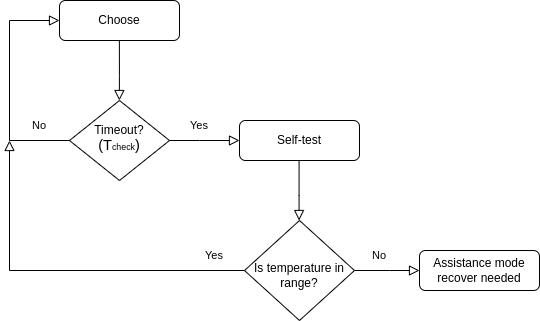

The diagram above was exported from draw.io. Its source (the exported page's mxGraphModel, read from the mxfile embedded in the PNG):
<mxGraphModel dx="358" dy="1923" grid="1" gridSize="10" guides="1" tooltips="1" connect="1" arrows="1" fold="1" page="1" pageScale="1" pageWidth="827" pageHeight="1169" math="0" shadow="0">
  <root>
    <mxCell id="WIyWlLk6GJQsqaUBKTNV-0" />
    <mxCell id="WIyWlLk6GJQsqaUBKTNV-1" parent="WIyWlLk6GJQsqaUBKTNV-0" />
    <mxCell id="BC_7QN4LsepCMmkDR6kh-73" value="Choose" style="rounded=1;whiteSpace=wrap;html=1;fontSize=12;glass=0;strokeWidth=1;shadow=0;" vertex="1" parent="WIyWlLk6GJQsqaUBKTNV-1">
      <mxGeometry x="1300" y="-90" width="120" height="40" as="geometry" />
    </mxCell>
    <mxCell id="BC_7QN4LsepCMmkDR6kh-74" value="Timeout?&lt;br&gt;&lt;span style=&quot;font-family: &amp;#34;arial&amp;#34; ; background-color: transparent ; vertical-align: baseline&quot; id=&quot;docs-internal-guid-dae0b7df-7fff-c4d8-0ab4-3ca7125c2bcb&quot;&gt;&lt;span style=&quot;font-size: 11pt&quot;&gt;(&lt;/span&gt;&lt;span style=&quot;font-size: 11pt ; font-family: &amp;#34;arial&amp;#34; ; background-color: transparent ; vertical-align: baseline&quot; id=&quot;docs-internal-guid-dae0b7df-7fff-c4d8-0ab4-3ca7125c2bcb&quot;&gt;T&lt;/span&gt;&lt;span style=&quot;font-family: &amp;#34;arial&amp;#34; ; background-color: transparent ; vertical-align: baseline ; font-size: 8.8px&quot;&gt;check&lt;/span&gt;&lt;span style=&quot;font-size: 11pt&quot;&gt;)&lt;/span&gt;&lt;/span&gt;" style="rhombus;whiteSpace=wrap;html=1;shadow=0;fontFamily=Helvetica;fontSize=12;align=center;strokeWidth=1;spacing=6;spacingTop=-4;" vertex="1" parent="WIyWlLk6GJQsqaUBKTNV-1">
      <mxGeometry x="1310" y="10" width="100" height="80" as="geometry" />
    </mxCell>
    <mxCell id="BC_7QN4LsepCMmkDR6kh-75" value="" style="rounded=0;html=1;jettySize=auto;orthogonalLoop=1;fontSize=11;endArrow=block;endFill=0;endSize=8;strokeWidth=1;shadow=0;labelBackgroundColor=none;edgeStyle=orthogonalEdgeStyle;" edge="1" parent="WIyWlLk6GJQsqaUBKTNV-1">
      <mxGeometry relative="1" as="geometry">
        <mxPoint x="1359.88" y="-50" as="sourcePoint" />
        <mxPoint x="1359.88" y="10" as="targetPoint" />
        <Array as="points">
          <mxPoint x="1359.88" y="-15" />
        </Array>
      </mxGeometry>
    </mxCell>
    <mxCell id="BC_7QN4LsepCMmkDR6kh-76" value="" style="rounded=0;html=1;jettySize=auto;orthogonalLoop=1;fontSize=11;endArrow=block;endFill=0;endSize=8;strokeWidth=1;shadow=0;labelBackgroundColor=none;edgeStyle=orthogonalEdgeStyle;" edge="1" parent="WIyWlLk6GJQsqaUBKTNV-1">
      <mxGeometry relative="1" as="geometry">
        <mxPoint x="1410" y="50" as="sourcePoint" />
        <mxPoint x="1480" y="50" as="targetPoint" />
        <Array as="points">
          <mxPoint x="1440" y="50" />
          <mxPoint x="1440" y="50" />
        </Array>
      </mxGeometry>
    </mxCell>
    <mxCell id="BC_7QN4LsepCMmkDR6kh-77" value="Self-test" style="rounded=1;whiteSpace=wrap;html=1;fontSize=12;glass=0;strokeWidth=1;shadow=0;" vertex="1" parent="WIyWlLk6GJQsqaUBKTNV-1">
      <mxGeometry x="1480" y="30" width="120" height="40" as="geometry" />
    </mxCell>
    <mxCell id="BC_7QN4LsepCMmkDR6kh-78" value="" style="rounded=0;html=1;jettySize=auto;orthogonalLoop=1;fontSize=11;endArrow=block;endFill=0;endSize=8;strokeWidth=1;shadow=0;labelBackgroundColor=none;edgeStyle=orthogonalEdgeStyle;exitX=0;exitY=0.5;exitDx=0;exitDy=0;" edge="1" parent="WIyWlLk6GJQsqaUBKTNV-1" source="BC_7QN4LsepCMmkDR6kh-74" target="BC_7QN4LsepCMmkDR6kh-73">
      <mxGeometry relative="1" as="geometry">
        <mxPoint x="1359.58" y="90" as="sourcePoint" />
        <mxPoint x="1250" y="-70" as="targetPoint" />
        <Array as="points">
          <mxPoint x="1250" y="50" />
          <mxPoint x="1250" y="-70" />
        </Array>
      </mxGeometry>
    </mxCell>
    <mxCell id="BC_7QN4LsepCMmkDR6kh-79" value="No" style="text;html=1;strokeColor=none;fillColor=none;align=center;verticalAlign=middle;whiteSpace=wrap;rounded=0;fontSize=11;" vertex="1" parent="WIyWlLk6GJQsqaUBKTNV-1">
      <mxGeometry x="1250" y="20" width="60" height="30" as="geometry" />
    </mxCell>
    <mxCell id="BC_7QN4LsepCMmkDR6kh-80" value="Yes" style="text;html=1;strokeColor=none;fillColor=none;align=center;verticalAlign=middle;whiteSpace=wrap;rounded=0;fontSize=11;" vertex="1" parent="WIyWlLk6GJQsqaUBKTNV-1">
      <mxGeometry x="1410" y="20" width="60" height="30" as="geometry" />
    </mxCell>
    <mxCell id="BC_7QN4LsepCMmkDR6kh-81" value="&lt;br&gt;Is temperature in range?" style="rhombus;whiteSpace=wrap;html=1;shadow=0;fontFamily=Helvetica;fontSize=12;align=center;strokeWidth=1;spacing=6;spacingTop=-4;" vertex="1" parent="WIyWlLk6GJQsqaUBKTNV-1">
      <mxGeometry x="1485" y="130" width="110" height="100" as="geometry" />
    </mxCell>
    <mxCell id="BC_7QN4LsepCMmkDR6kh-82" value="" style="rounded=0;html=1;jettySize=auto;orthogonalLoop=1;fontSize=11;endArrow=block;endFill=0;endSize=8;strokeWidth=1;shadow=0;labelBackgroundColor=none;edgeStyle=orthogonalEdgeStyle;" edge="1" parent="WIyWlLk6GJQsqaUBKTNV-1">
      <mxGeometry relative="1" as="geometry">
        <mxPoint x="1539.58" y="70" as="sourcePoint" />
        <mxPoint x="1539.58" y="130" as="targetPoint" />
        <Array as="points">
          <mxPoint x="1539.58" y="105" />
        </Array>
      </mxGeometry>
    </mxCell>
    <mxCell id="BC_7QN4LsepCMmkDR6kh-83" value="" style="rounded=0;html=1;jettySize=auto;orthogonalLoop=1;fontSize=11;endArrow=block;endFill=0;endSize=8;strokeWidth=1;shadow=0;labelBackgroundColor=none;edgeStyle=orthogonalEdgeStyle;exitX=0;exitY=0.5;exitDx=0;exitDy=0;entryX=0;entryY=1;entryDx=0;entryDy=0;" edge="1" parent="WIyWlLk6GJQsqaUBKTNV-1" source="BC_7QN4LsepCMmkDR6kh-81" target="BC_7QN4LsepCMmkDR6kh-79">
      <mxGeometry relative="1" as="geometry">
        <mxPoint x="1400" y="150" as="sourcePoint" />
        <mxPoint x="1400" y="210" as="targetPoint" />
        <Array as="points">
          <mxPoint x="1250" y="180" />
        </Array>
      </mxGeometry>
    </mxCell>
    <mxCell id="BC_7QN4LsepCMmkDR6kh-84" value="Yes" style="text;html=1;strokeColor=none;fillColor=none;align=center;verticalAlign=middle;whiteSpace=wrap;rounded=0;fontSize=11;" vertex="1" parent="WIyWlLk6GJQsqaUBKTNV-1">
      <mxGeometry x="1425" y="150" width="60" height="30" as="geometry" />
    </mxCell>
    <mxCell id="BC_7QN4LsepCMmkDR6kh-85" value="" style="rounded=0;html=1;jettySize=auto;orthogonalLoop=1;fontSize=11;endArrow=block;endFill=0;endSize=8;strokeWidth=1;shadow=0;labelBackgroundColor=none;edgeStyle=orthogonalEdgeStyle;" edge="1" parent="WIyWlLk6GJQsqaUBKTNV-1">
      <mxGeometry relative="1" as="geometry">
        <mxPoint x="1595.0000000000005" y="180" as="sourcePoint" />
        <mxPoint x="1660" y="180" as="targetPoint" />
        <Array as="points">
          <mxPoint x="1630" y="180" />
          <mxPoint x="1630" y="180" />
        </Array>
      </mxGeometry>
    </mxCell>
    <mxCell id="BC_7QN4LsepCMmkDR6kh-86" value="No" style="text;html=1;strokeColor=none;fillColor=none;align=center;verticalAlign=middle;whiteSpace=wrap;rounded=0;fontSize=11;" vertex="1" parent="WIyWlLk6GJQsqaUBKTNV-1">
      <mxGeometry x="1590" y="150" width="60" height="30" as="geometry" />
    </mxCell>
    <mxCell id="BC_7QN4LsepCMmkDR6kh-87" value="Assistance mode&lt;br&gt;recover needed" style="rounded=1;whiteSpace=wrap;html=1;fontSize=12;glass=0;strokeWidth=1;shadow=0;" vertex="1" parent="WIyWlLk6GJQsqaUBKTNV-1">
      <mxGeometry x="1660" y="160" width="120" height="40" as="geometry" />
    </mxCell>
  </root>
</mxGraphModel>